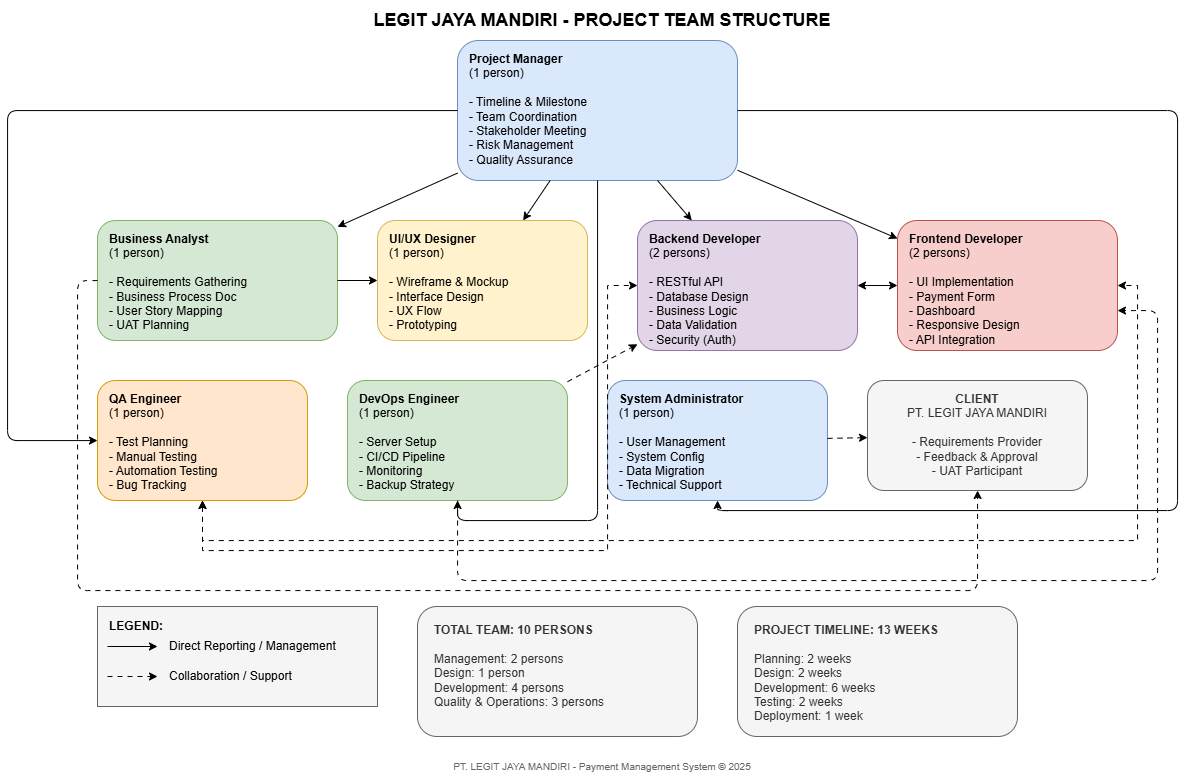

The diagram above was exported from draw.io. Its source (the exported page's mxGraphModel, read from the mxfile embedded in the PNG):
<mxGraphModel dx="997" dy="553" grid="1" gridSize="10" guides="1" tooltips="1" connect="1" arrows="1" fold="1" page="1" pageScale="1" pageWidth="827" pageHeight="1169" math="0" shadow="0">
  <root>
    <mxCell id="0" />
    <mxCell id="1" parent="0" />
    <mxCell id="lNHIW6KjtSwOgY-c5gaR-1" value="LEGIT JAYA MANDIRI - PROJECT TEAM STRUCTURE" style="text;html=1;strokeColor=none;fillColor=none;align=center;verticalAlign=middle;whiteSpace=wrap;rounded=0;fontSize=18;fontStyle=1" vertex="1" parent="1">
      <mxGeometry x="524.5" y="210" width="600" height="40" as="geometry" />
    </mxCell>
    <mxCell id="lNHIW6KjtSwOgY-c5gaR-2" value="&lt;b&gt;Project Manager&lt;/b&gt;&lt;br&gt;(1 person)&lt;br&gt;&lt;br&gt;- Timeline &amp; Milestone&lt;br&gt;- Team Coordination&lt;br&gt;- Stakeholder Meeting&lt;br&gt;- Risk Management&lt;br&gt;- Quality Assurance" style="rounded=1;whiteSpace=wrap;html=1;fillColor=#dae8fc;strokeColor=#6c8ebf;align=left;verticalAlign=top;spacingLeft=10;spacingTop=5;" vertex="1" parent="1">
      <mxGeometry x="680" y="250" width="280" height="140" as="geometry" />
    </mxCell>
    <mxCell id="lNHIW6KjtSwOgY-c5gaR-3" value="&lt;b&gt;Business Analyst&lt;/b&gt;&lt;br&gt;(1 person)&lt;br&gt;&lt;br&gt;- Requirements Gathering&lt;br&gt;- Business Process Doc&lt;br&gt;- User Story Mapping&lt;br&gt;- UAT Planning" style="rounded=1;whiteSpace=wrap;html=1;fillColor=#d5e8d4;strokeColor=#82b366;align=left;verticalAlign=top;spacingLeft=10;spacingTop=5;" vertex="1" parent="1">
      <mxGeometry x="320" y="430" width="240" height="120" as="geometry" />
    </mxCell>
    <mxCell id="lNHIW6KjtSwOgY-c5gaR-4" value="&lt;b&gt;UI/UX Designer&lt;/b&gt;&lt;br&gt;(1 person)&lt;br&gt;&lt;br&gt;- Wireframe &amp; Mockup&lt;br&gt;- Interface Design&lt;br&gt;- UX Flow&lt;br&gt;- Prototyping" style="rounded=1;whiteSpace=wrap;html=1;fillColor=#fff2cc;strokeColor=#d6b656;align=left;verticalAlign=top;spacingLeft=10;spacingTop=5;" vertex="1" parent="1">
      <mxGeometry x="600" y="430" width="210" height="120" as="geometry" />
    </mxCell>
    <mxCell id="lNHIW6KjtSwOgY-c5gaR-5" value="&lt;b&gt;Backend Developer&lt;/b&gt;&lt;br&gt;(2 persons)&lt;br&gt;&lt;br&gt;- RESTful API&lt;br&gt;- Database Design&lt;br&gt;- Business Logic&lt;br&gt;- Data Validation&lt;br&gt;- Security (Auth)" style="rounded=1;whiteSpace=wrap;html=1;fillColor=#e1d5e7;strokeColor=#9673a6;align=left;verticalAlign=top;spacingLeft=10;spacingTop=5;" vertex="1" parent="1">
      <mxGeometry x="860" y="430" width="220" height="130" as="geometry" />
    </mxCell>
    <mxCell id="lNHIW6KjtSwOgY-c5gaR-6" value="&lt;b&gt;Frontend Developer&lt;/b&gt;&lt;br&gt;(2 persons)&lt;br&gt;&lt;br&gt;- UI Implementation&lt;br&gt;- Payment Form&lt;br&gt;- Dashboard&lt;br&gt;- Responsive Design&lt;br&gt;- API Integration" style="rounded=1;whiteSpace=wrap;html=1;fillColor=#f8cecc;strokeColor=#b85450;align=left;verticalAlign=top;spacingLeft=10;spacingTop=5;" vertex="1" parent="1">
      <mxGeometry x="1120" y="430" width="220" height="130" as="geometry" />
    </mxCell>
    <mxCell id="lNHIW6KjtSwOgY-c5gaR-7" value="&lt;b&gt;QA Engineer&lt;/b&gt;&lt;br&gt;(1 person)&lt;br&gt;&lt;br&gt;- Test Planning&lt;br&gt;- Manual Testing&lt;br&gt;- Automation Testing&lt;br&gt;- Bug Tracking" style="rounded=1;whiteSpace=wrap;html=1;fillColor=#ffe6cc;strokeColor=#d79b00;align=left;verticalAlign=top;spacingLeft=10;spacingTop=5;" vertex="1" parent="1">
      <mxGeometry x="320" y="590" width="210" height="120" as="geometry" />
    </mxCell>
    <mxCell id="lNHIW6KjtSwOgY-c5gaR-8" value="&lt;b&gt;DevOps Engineer&lt;/b&gt;&lt;br&gt;(1 person)&lt;br&gt;&lt;br&gt;- Server Setup&lt;br&gt;- CI/CD Pipeline&lt;br&gt;- Monitoring&lt;br&gt;- Backup Strategy" style="rounded=1;whiteSpace=wrap;html=1;fillColor=#d5e8d4;strokeColor=#82b366;align=left;verticalAlign=top;spacingLeft=10;spacingTop=5;" vertex="1" parent="1">
      <mxGeometry x="570" y="590" width="220" height="120" as="geometry" />
    </mxCell>
    <mxCell id="lNHIW6KjtSwOgY-c5gaR-9" value="&lt;b&gt;System Administrator&lt;/b&gt;&lt;br&gt;(1 person)&lt;br&gt;&lt;br&gt;- User Management&lt;br&gt;- System Config&lt;br&gt;- Data Migration&lt;br&gt;- Technical Support" style="rounded=1;whiteSpace=wrap;html=1;fillColor=#dae8fc;strokeColor=#6c8ebf;align=left;verticalAlign=top;spacingLeft=10;spacingTop=5;" vertex="1" parent="1">
      <mxGeometry x="830" y="590" width="220" height="120" as="geometry" />
    </mxCell>
    <mxCell id="lNHIW6KjtSwOgY-c5gaR-10" value="&lt;b&gt;CLIENT&lt;/b&gt;&lt;br&gt;PT. LEGIT JAYA MANDIRI&lt;br&gt;&lt;br&gt;- Requirements Provider&lt;br&gt;- Feedback &amp; Approval&lt;br&gt;- UAT Participant" style="rounded=1;whiteSpace=wrap;html=1;fillColor=#f5f5f5;strokeColor=#666666;align=center;verticalAlign=top;spacingTop=5;fontColor=#333333;" vertex="1" parent="1">
      <mxGeometry x="1090" y="590" width="220" height="110" as="geometry" />
    </mxCell>
    <mxCell id="lNHIW6KjtSwOgY-c5gaR-11" edge="1" parent="1" source="lNHIW6KjtSwOgY-c5gaR-2" target="lNHIW6KjtSwOgY-c5gaR-3">
      <mxGeometry relative="1" as="geometry" />
    </mxCell>
    <mxCell id="lNHIW6KjtSwOgY-c5gaR-12" edge="1" parent="1" source="lNHIW6KjtSwOgY-c5gaR-2" target="lNHIW6KjtSwOgY-c5gaR-4">
      <mxGeometry relative="1" as="geometry" />
    </mxCell>
    <mxCell id="lNHIW6KjtSwOgY-c5gaR-13" edge="1" parent="1" source="lNHIW6KjtSwOgY-c5gaR-2" target="lNHIW6KjtSwOgY-c5gaR-5">
      <mxGeometry relative="1" as="geometry" />
    </mxCell>
    <mxCell id="lNHIW6KjtSwOgY-c5gaR-14" edge="1" parent="1" source="lNHIW6KjtSwOgY-c5gaR-2" target="lNHIW6KjtSwOgY-c5gaR-6">
      <mxGeometry relative="1" as="geometry" />
    </mxCell>
    <mxCell id="lNHIW6KjtSwOgY-c5gaR-15" style="edgeStyle=orthogonalEdgeStyle;" edge="1" parent="1" source="lNHIW6KjtSwOgY-c5gaR-2" target="lNHIW6KjtSwOgY-c5gaR-7">
      <mxGeometry relative="1" as="geometry">
        <Array as="points">
          <mxPoint x="230" y="320" />
          <mxPoint x="230" y="650" />
        </Array>
      </mxGeometry>
    </mxCell>
    <mxCell id="lNHIW6KjtSwOgY-c5gaR-16" style="edgeStyle=orthogonalEdgeStyle;" edge="1" parent="1" source="lNHIW6KjtSwOgY-c5gaR-2" target="lNHIW6KjtSwOgY-c5gaR-8">
      <mxGeometry relative="1" as="geometry">
        <Array as="points">
          <mxPoint x="820" y="730" />
          <mxPoint x="680" y="730" />
        </Array>
      </mxGeometry>
    </mxCell>
    <mxCell id="lNHIW6KjtSwOgY-c5gaR-17" style="edgeStyle=orthogonalEdgeStyle;" edge="1" parent="1" source="lNHIW6KjtSwOgY-c5gaR-2" target="lNHIW6KjtSwOgY-c5gaR-9">
      <mxGeometry relative="1" as="geometry">
        <Array as="points">
          <mxPoint x="1400" y="320" />
          <mxPoint x="1400" y="720" />
          <mxPoint x="940" y="720" />
        </Array>
      </mxGeometry>
    </mxCell>
    <mxCell id="lNHIW6KjtSwOgY-c5gaR-18" style="dashed=1;dashPattern=5 5;edgeStyle=orthogonalEdgeStyle;" edge="1" parent="1" source="lNHIW6KjtSwOgY-c5gaR-3" target="lNHIW6KjtSwOgY-c5gaR-10">
      <mxGeometry relative="1" as="geometry">
        <Array as="points">
          <mxPoint x="300" y="490" />
          <mxPoint x="300" y="800" />
          <mxPoint x="1200" y="800" />
        </Array>
      </mxGeometry>
    </mxCell>
    <mxCell id="lNHIW6KjtSwOgY-c5gaR-19" edge="1" parent="1" source="lNHIW6KjtSwOgY-c5gaR-3" target="lNHIW6KjtSwOgY-c5gaR-4">
      <mxGeometry relative="1" as="geometry" />
    </mxCell>
    <mxCell id="lNHIW6KjtSwOgY-c5gaR-21" style="endArrow=classic;startArrow=classic;html=1;rounded=0;" edge="1" parent="1" source="lNHIW6KjtSwOgY-c5gaR-5" target="lNHIW6KjtSwOgY-c5gaR-6">
      <mxGeometry relative="1" as="geometry" />
    </mxCell>
    <mxCell id="lNHIW6KjtSwOgY-c5gaR-22" style="dashed=1;dashPattern=5 5;" edge="1" parent="1" source="lNHIW6KjtSwOgY-c5gaR-8" target="lNHIW6KjtSwOgY-c5gaR-5">
      <mxGeometry relative="1" as="geometry" />
    </mxCell>
    <mxCell id="lNHIW6KjtSwOgY-c5gaR-23" style="dashed=1;dashPattern=5 5;edgeStyle=orthogonalEdgeStyle;" edge="1" parent="1" source="lNHIW6KjtSwOgY-c5gaR-8" target="lNHIW6KjtSwOgY-c5gaR-6">
      <mxGeometry relative="1" as="geometry">
        <Array as="points">
          <mxPoint x="680" y="790" />
          <mxPoint x="1380" y="790" />
          <mxPoint x="1380" y="520" />
        </Array>
      </mxGeometry>
    </mxCell>
    <mxCell id="lNHIW6KjtSwOgY-c5gaR-24" style="endArrow=classic;startArrow=classic;html=1;rounded=0;dashed=1;dashPattern=5 5;edgeStyle=orthogonalEdgeStyle;" edge="1" parent="1" source="lNHIW6KjtSwOgY-c5gaR-7" target="lNHIW6KjtSwOgY-c5gaR-5">
      <mxGeometry relative="1" as="geometry">
        <Array as="points">
          <mxPoint x="425" y="760" />
          <mxPoint x="830" y="760" />
          <mxPoint x="830" y="495" />
        </Array>
      </mxGeometry>
    </mxCell>
    <mxCell id="lNHIW6KjtSwOgY-c5gaR-25" style="endArrow=classic;startArrow=classic;html=1;rounded=0;dashed=1;dashPattern=5 5;edgeStyle=orthogonalEdgeStyle;" edge="1" parent="1" source="lNHIW6KjtSwOgY-c5gaR-7" target="lNHIW6KjtSwOgY-c5gaR-6">
      <mxGeometry relative="1" as="geometry">
        <Array as="points">
          <mxPoint x="425" y="750" />
          <mxPoint x="1360" y="750" />
          <mxPoint x="1360" y="495" />
        </Array>
      </mxGeometry>
    </mxCell>
    <mxCell id="lNHIW6KjtSwOgY-c5gaR-26" style="dashed=1;dashPattern=5 5;" edge="1" parent="1" source="lNHIW6KjtSwOgY-c5gaR-9" target="lNHIW6KjtSwOgY-c5gaR-10">
      <mxGeometry relative="1" as="geometry" />
    </mxCell>
    <mxCell id="lNHIW6KjtSwOgY-c5gaR-27" value="" style="rounded=0;whiteSpace=wrap;html=1;fillColor=#f5f5f5;strokeColor=#666666;" vertex="1" parent="1">
      <mxGeometry x="320" y="816" width="280" height="100" as="geometry" />
    </mxCell>
    <mxCell id="lNHIW6KjtSwOgY-c5gaR-28" value="&lt;b&gt;LEGEND:&lt;/b&gt;" style="text;html=1;strokeColor=none;fillColor=none;align=left;verticalAlign=middle;whiteSpace=wrap;rounded=0;" vertex="1" parent="1">
      <mxGeometry x="330" y="826" width="80" height="20" as="geometry" />
    </mxCell>
    <mxCell id="lNHIW6KjtSwOgY-c5gaR-29" value="" style="endArrow=classic;html=1;rounded=0;" edge="1" parent="1">
      <mxGeometry width="50" height="50" relative="1" as="geometry">
        <mxPoint x="330" y="856" as="sourcePoint" />
        <mxPoint x="380" y="856" as="targetPoint" />
      </mxGeometry>
    </mxCell>
    <mxCell id="lNHIW6KjtSwOgY-c5gaR-30" value="Direct Reporting / Management" style="text;html=1;strokeColor=none;fillColor=none;align=left;verticalAlign=middle;whiteSpace=wrap;rounded=0;" vertex="1" parent="1">
      <mxGeometry x="390" y="846" width="200" height="20" as="geometry" />
    </mxCell>
    <mxCell id="lNHIW6KjtSwOgY-c5gaR-31" value="" style="endArrow=classic;html=1;rounded=0;dashed=1;dashPattern=5 5;" edge="1" parent="1">
      <mxGeometry width="50" height="50" relative="1" as="geometry">
        <mxPoint x="330" y="886" as="sourcePoint" />
        <mxPoint x="380" y="886" as="targetPoint" />
      </mxGeometry>
    </mxCell>
    <mxCell id="lNHIW6KjtSwOgY-c5gaR-32" value="Collaboration / Support" style="text;html=1;strokeColor=none;fillColor=none;align=left;verticalAlign=middle;whiteSpace=wrap;rounded=0;" vertex="1" parent="1">
      <mxGeometry x="390" y="876" width="200" height="20" as="geometry" />
    </mxCell>
    <mxCell id="lNHIW6KjtSwOgY-c5gaR-33" value="&lt;b&gt;TOTAL TEAM: 10 PERSONS&lt;/b&gt;&lt;br&gt;&lt;br&gt;Management: 2 persons&lt;br&gt;Design: 1 person&lt;br&gt;Development: 4 persons&lt;br&gt;Quality &amp; Operations: 3 persons" style="rounded=1;whiteSpace=wrap;html=1;fillColor=#f5f5f5;strokeColor=#666666;align=left;verticalAlign=top;spacingLeft=15;spacingTop=10;fontColor=#333333;" vertex="1" parent="1">
      <mxGeometry x="640" y="816" width="280" height="130" as="geometry" />
    </mxCell>
    <mxCell id="lNHIW6KjtSwOgY-c5gaR-34" value="&lt;b&gt;PROJECT TIMELINE: 13 WEEKS&lt;/b&gt;&lt;br&gt;&lt;br&gt;Planning: 2 weeks&lt;br&gt;Design: 2 weeks&lt;br&gt;Development: 6 weeks&lt;br&gt;Testing: 2 weeks&lt;br&gt;Deployment: 1 week" style="rounded=1;whiteSpace=wrap;html=1;fillColor=#f5f5f5;strokeColor=#666666;align=left;verticalAlign=top;spacingLeft=15;spacingTop=10;fontColor=#333333;" vertex="1" parent="1">
      <mxGeometry x="960" y="816" width="280" height="130" as="geometry" />
    </mxCell>
    <mxCell id="lNHIW6KjtSwOgY-c5gaR-35" value="PT. LEGIT JAYA MANDIRI - Payment Management System © 2025" style="text;html=1;strokeColor=none;fillColor=none;align=center;verticalAlign=middle;whiteSpace=wrap;rounded=0;fontSize=10;fontColor=#666666;" vertex="1" parent="1">
      <mxGeometry x="624.5" y="966" width="400" height="20" as="geometry" />
    </mxCell>
  </root>
</mxGraphModel>